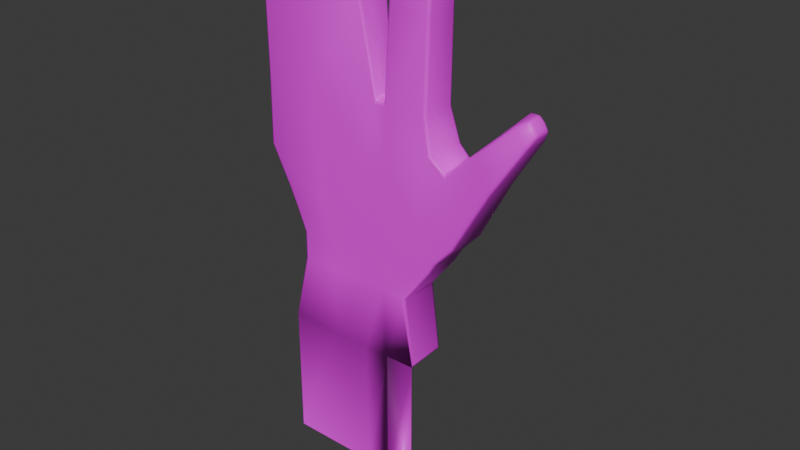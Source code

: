 # Source: mystic_hand.blend  (saved by Blender 4.5.88; exported with 4.5.12 LTS)
import bpy
from mathutils import Matrix  # noqa: F401  (used for matrix-valued properties, if any)

bpy.ops.wm.read_factory_settings(use_empty=True)
scene = bpy.context.scene
scene.name = 'Scene'

# ---- collections
col_collection = bpy.data.collections.new('Collection'); scene.collection.children.link(col_collection)

# ---- images (referenced by path relative to the original .blend; pixels are not part of the script)
import os
ASSET_DIR = os.environ.get("B2B_ASSET_DIR", "")  # directory of the original .blend (textures are referenced by path, not embedded)
HERE = os.path.dirname(os.path.abspath(__file__))  # packed textures are extracted next to this script under _unpacked/

def load_image(name, relpath, width, height, colorspace="sRGB"):
    """Load a texture the original file referenced (path relative to the .blend, or extracted next to this script)."""
    p = next((c for c in (os.path.join(HERE, relpath), os.path.join(ASSET_DIR, relpath)) if relpath and os.path.exists(c)), "")
    if p:
        img = bpy.data.images.load(p, check_existing=True)
        img.name = name
    else:  # same state as the original file: an image datablock whose file is absent (Cycles renders it pink)
        img = bpy.data.images.new(name, width, height)
        img.source = "FILE"
        img.filepath = "//" + (relpath or name)
    img.colorspace_settings.name = colorspace
    return img
img_mega_drive_palette_png = load_image('Mega_Drive_Palette.png', 'Mega_Drive_Palette.png', 1024, 1024, 'sRGB')

# ---- materials (node trees are filled in below, after node groups)
mat_material = bpy.data.materials.new('Material')
mat_material.alpha_threshold = 0.0
mat_material.roughness = 0.5
mat_material.line_color = (0.0, 0.0, 0.0, 1.0)

# ---- material node trees
mat_material.use_nodes = True; mat_material.node_tree.nodes.clear()
_N = mat_material.node_tree.nodes; _L = mat_material.node_tree.links
n0 = _N.new('ShaderNodeOutputMaterial'); n0.name = 'Material Output'; n0.location = (200, 100)
n1 = _N.new('ShaderNodeBsdfPrincipled'); n1.name = 'Principled BSDF'; n1.location = (-200, 100)
n1.inputs[3].default_value = 1.45
n2 = _N.new('ShaderNodeTexImage'); n2.name = 'Image Texture'; n2.location = (-490, 78)
n2.image = img_mega_drive_palette_png
n2.interpolation = 'Closest'
_L.new(n1.outputs[0], n0.inputs[0])
_L.new(n2.outputs[0], n1.inputs[0])
n0.is_active_output = True

# ---- world
world_world = bpy.data.worlds.new('World'); scene.world = world_world
world_world.use_nodes = True; world_world.node_tree.nodes.clear()
_N = world_world.node_tree.nodes; _L = world_world.node_tree.links
n0 = _N.new('ShaderNodeOutputWorld'); n0.name = 'World Output'; n0.location = (200, 100)
n1 = _N.new('ShaderNodeBackground'); n1.name = 'Background'; n1.location = (-200, 100)
n1.inputs[0].default_value = (0.05088, 0.05088, 0.05088, 1.0)
_L.new(n1.outputs[0], n0.inputs[0])
n0.is_active_output = True
world_world.color = (0.05088, 0.05088, 0.05088)
world_world.sun_shadow_jitter_overblur = 0.0

# ---- meshes
me_cube_001 = bpy.data.meshes.new('Cube.001')
me_cube_001.from_pydata([(0.2581, -0.01125, -0.1153), (0.2349, -0.009485, -0.01516), (0.2581, 0.01898, -0.1153), (0.2349, 0.01465, -0.01516), (0.3662, -0.01125, -0.1249), (0.3821, -0.01125, -0.01325), (0.3661, 0.02367, -0.1249), (0.3821, 0.01806, -0.01325), (0.2906, 0.02364, -0.125), (0.2819, 0.01797, -0.01343), (0.2906, -0.01125, -0.125), (0.2819, -0.01381, -0.01343), (0.3423, -0.01125, -0.125), (0.3286, 0.02367, -0.125), (0.3442, -0.008432, -0.01339), (0.2358, -0.01125, -0.07086), (0.2358, 0.01893, -0.07086), (0.3866, 0.02345, -0.04122), (0.3866, -0.01125, -0.04122), (0.2822, -0.01125, -0.06866), (0.2822, 0.0236, -0.06866), (0.3467, -0.01125, -0.06073), (0.336, 0.02361, -0.06073), (0.2338, -0.009375, 0.08308), (0.2338, 0.01098, 0.08306), (0.2743, 0.009819, 0.1065), (0.2743, -0.01048, 0.1065), (0.3866, -0.01125, 0.1041), (0.3866, 0.01414, 0.1041), (0.3571, 0.007458, 0.1048), (0.3571, -0.01125, 0.1053), (0.252, 0.01577, -0.102), (0.3721, 0.02367, -0.09797), (0.3722, -0.01125, -0.09797), (0.2848, -0.01125, -0.1072), (0.2848, 0.02362, -0.1072), (0.3408, -0.01125, -0.1044), (0.3261, 0.02367, -0.1044), (0.252, -0.01125, -0.102), (0.4063, -0.01125, -0.1053), (0.4063, 0.02345, -0.1053), (0.3961, 0.02182, -0.04867), (0.3975, -0.009682, -0.05185), (0.4037, 0.02363, -0.08405), (0.4037, -0.01125, -0.08405), (0.3844, 0.01616, 0.05412), (0.3844, -0.01125, 0.05412), (0.3506, 0.01611, 0.05654), (0.3506, -0.01125, 0.05654), (0.2781, -0.01125, 0.05525), (0.2343, -0.009426, 0.04181), (0.2343, 0.01314, 0.04184), (0.2781, 0.01792, 0.05525), (0.4353, -0.01125, -0.05444), (0.4353, 0.01775, -0.05444), (0.4209, 0.01774, -0.02594), (0.4223, -0.009682, -0.02912), (0.43, 0.01892, -0.04204), (0.43, -0.01125, -0.04204), (0.4619, -0.01166, -0.01509), (0.4619, 0.0109, -0.01509), (0.4502, 0.0109, 0.0009485), (0.4517, -0.01009, -0.002232), (0.4569, 0.01164, -0.006794), (0.4569, -0.0124, -0.006794), (0.4663, -0.007055, -0.006859), (0.4663, 0.006296, -0.006859), (0.4594, 0.006296, 0.002642), (0.4594, -0.007055, 0.002642), (0.4634, 0.006656, -0.001923), (0.4634, -0.007415, -0.001923), (0.3409, 0.01421, -0.01339), (0.3219, 0.02367, -0.125), (0.3366, -0.008231, -0.0134), (0.3366, 0.01106, -0.0134), (0.322, -0.01125, -0.125), (0.3266, 0.02358, -0.0622), (0.3267, -0.01125, -0.0622), (0.3191, -0.01125, 0.1061), (0.3191, 0.01035, 0.1061), (0.319, -0.01125, -0.1049), (0.3189, 0.02367, -0.1049), (0.3262, 0.01794, 0.05534), (0.3262, -0.01125, 0.05534), (0.2666, 0.019, -0.1351), (0.2666, -0.01125, -0.1351), (0.2937, 0.02364, -0.1419), (0.3691, -0.01125, -0.1426), (0.369, 0.02367, -0.1426), (0.346, -0.01125, -0.1404), (0.3239, 0.02367, -0.1404), (0.2937, -0.01125, -0.1419), (0.324, -0.01125, -0.1404), (0.335, 0.02367, -0.1404), (0.3919, -0.01125, -0.121), (0.3919, 0.02344, -0.121), (0.2665, 0.019, -0.1579), (0.2665, -0.01125, -0.1579), (0.2956, 0.02364, -0.1596), (0.3647, -0.01125, -0.1588), (0.3646, 0.02348, -0.1588), (0.3447, -0.01125, -0.1567), (0.3252, 0.02367, -0.1567), (0.2956, -0.01125, -0.1596), (0.3253, -0.01125, -0.1567), (0.3355, 0.02367, -0.1567), (0.3859, -0.01125, -0.1312), (0.3859, 0.02336, -0.1312), (0.2638, 0.0189, -0.205), (0.2638, -0.01952, -0.205), (0.2963, 0.02341, -0.2148), (0.3717, -0.01081, -0.2148), (0.3716, 0.02336, -0.2148), (0.348, -0.01088, -0.2149), (0.3276, 0.02344, -0.2149), (0.2963, -0.01094, -0.2148), (0.3277, -0.01088, -0.2149), (0.3344, 0.02344, -0.2149), (0.2638, -0.01952, -0.3131), (0.3717, -0.01081, -0.3228), (0.348, -0.01088, -0.323), (0.2963, -0.01094, -0.3229), (0.3277, -0.01088, -0.323), (0.3344, 0.02344, -0.323)], [], [(15, 1, 3, 16), (22, 71, 7, 17), (17, 7, 5, 18), (19, 11, 1, 15), (13, 6, 88, 93), (51, 50, 23, 24), (6, 40, 95, 88), (77, 73, 11, 19), (16, 3, 9, 20), (18, 5, 14, 21), (46, 45, 28, 27), (12, 75, 92, 89), (81, 76, 22, 37), (33, 18, 21, 36), (31, 16, 20, 35), (80, 77, 19, 34), (34, 19, 15, 38), (17, 18, 42, 41), (37, 22, 17, 32), (38, 15, 16, 31), (25, 24, 23, 26), (79, 25, 26, 78), (52, 51, 24, 25), (50, 49, 26, 23), (82, 52, 25, 79), (28, 29, 30, 27), (45, 47, 29, 28), (47, 48, 30, 29), (48, 46, 27, 30), (0, 38, 31, 2), (13, 37, 32, 6), (32, 17, 41, 43), (10, 34, 38, 0), (75, 80, 34, 10), (2, 31, 35, 8), (4, 33, 36, 12), (72, 81, 37, 13), (41, 42, 56, 55), (42, 44, 58, 56), (6, 32, 43, 40), (18, 33, 44, 42), (33, 4, 39, 44), (8, 72, 90, 86), (14, 5, 46, 48), (71, 14, 48, 47), (7, 71, 47, 45), (5, 7, 45, 46), (74, 82, 83, 73), (74, 9, 52, 82), (1, 11, 49, 50), (9, 3, 51, 52), (83, 82, 79, 78), (3, 1, 50, 51), (58, 53, 59, 64), (57, 55, 61, 63), (39, 40, 54, 53), (43, 41, 55, 57), (44, 39, 53, 58), (40, 43, 57, 54), (60, 63, 69, 66), (64, 59, 65, 70), (54, 57, 63, 60), (56, 58, 64, 62), (55, 56, 62, 61), (53, 54, 60, 59), (69, 67, 68, 70), (66, 69, 70, 65), (62, 64, 70, 68), (61, 62, 68, 67), (59, 60, 66, 65), (63, 61, 67, 69), (21, 14, 73, 77), (11, 73, 83, 49), (22, 76, 74, 71), (8, 35, 81, 72), (12, 36, 80, 75), (36, 21, 77, 80), (35, 20, 76, 81), (20, 9, 74, 76), (72, 13, 93, 90), (71, 74, 73, 14), (49, 83, 78, 26), (91, 85, 97, 103), (93, 88, 100, 105), (84, 86, 98, 96), (88, 95, 107, 100), (86, 90, 102, 98), (4, 12, 89, 87), (0, 2, 84, 85), (10, 0, 85, 91), (2, 8, 86, 84), (39, 4, 87, 94), (75, 10, 91, 92), (40, 39, 94, 95), (105, 100, 112, 117), (96, 98, 110, 108), (98, 102, 114, 110), (99, 100, 107, 106), (104, 103, 115, 116), (94, 87, 99, 106), (90, 93, 105, 102), (87, 89, 101, 99), (95, 94, 106, 107), (85, 84, 96, 97), (89, 92, 104, 101), (92, 91, 103, 104), (117, 112, 111, 113), (108, 110, 115, 109), (114, 117, 113, 116), (110, 114, 116, 115), (103, 97, 109, 115), (100, 99, 111, 112), (102, 105, 117, 114), (99, 101, 113, 111), (97, 96, 108, 109), (101, 104, 116, 113), (115, 121, 122, 116), (113, 117, 123, 120), (113, 116, 122, 120), (115, 109, 118, 121), (111, 119, 120, 113)])
me_cube_001.polygons.foreach_set('use_smooth', [1, 1, 1, 1, 1, 1, 1, 1, 1, 1, 1, 1, 1, 1, 1, 1, 1, 1, 1, 1, 1, 1, 1, 1, 1, 1, 1, 1, 1, 1, 1, 1, 1, 1, 1, 1, 1, 1, 1, 1, 1, 1, 1, 1, 1, 1, 1, 1, 1, 1, 1, 1, 1, 1, 1, 1, 1, 1, 1, 1, 1, 1, 1, 1, 1, 1, 1, 1, 1, 1, 1, 1, 1, 1, 1, 1, 1, 1, 1, 1, 0, 1, 1, 1, 1, 1, 1, 1, 1, 1, 1, 1, 1, 1, 1, 1, 1, 1, 1, 1, 1, 1, 1, 1, 1, 1, 1, 1, 1, 1, 1, 1, 1, 1, 1, 1, 1, 1, 1, 1, 1])
_uv = me_cube_001.uv_layers.new(name='UVMap')
_uv.uv.foreach_set('vector', [0.7308, 0.7665, 0.7326, 0.7665, 0.7326, 0.7693, 0.7308, 0.7693, 0.726, 0.7665, 0.7278, 0.7665, 0.7278, 0.7693, 0.726, 0.7693, 0.7308, 0.7665, 0.7326, 0.7665, 0.7326, 0.7693, 0.7308, 0.7693, 0.7308, 0.7665, 0.7326, 0.7665, 0.7326, 0.7693, 0.7308, 0.7693, 0.726, 0.7665, 0.7278, 0.7665, 0.7278, 0.7693, 0.726, 0.7693, 0.7308, 0.7665, 0.7326, 0.7665, 0.7326, 0.7693, 0.7308, 0.7693, 0.726, 0.7665, 0.7278, 0.7665, 0.7278, 0.7693, 0.726, 0.7693, 0.7308, 0.7665, 0.7326, 0.7665, 0.7326, 0.7693, 0.7308, 0.7693, 0.726, 0.7665, 0.7278, 0.7665, 0.7278, 0.7693, 0.726, 0.7693, 0.7308, 0.7665, 0.7326, 0.7665, 0.7326, 0.7693, 0.7308, 0.7693, 0.7308, 0.7665, 0.7326, 0.7665, 0.7326, 0.7693, 0.7308, 0.7693, 0.7308, 0.7665, 0.7326, 0.7665, 0.7326, 0.7693, 0.7308, 0.7693, 0.726, 0.7665, 0.7278, 0.7665, 0.7278, 0.7693, 0.726, 0.7693, 0.7308, 0.7665, 0.7326, 0.7665, 0.7326, 0.7693, 0.7308, 0.7693, 0.726, 0.7665, 0.7278, 0.7665, 0.7278, 0.7693, 0.726, 0.7693, 0.7308, 0.7665, 0.7326, 0.7665, 0.7326, 0.7693, 0.7308, 0.7693, 0.7308, 0.7665, 0.7326, 0.7665, 0.7326, 0.7693, 0.7308, 0.7693, 0.7308, 0.7665, 0.7326, 0.7665, 0.7326, 0.7693, 0.7308, 0.7693, 0.726, 0.7665, 0.7278, 0.7665, 0.7278, 0.7693, 0.726, 0.7693, 0.7308, 0.7665, 0.7326, 0.7665, 0.7326, 0.7693, 0.7308, 0.7693, 0.7308, 0.7665, 0.7326, 0.7665, 0.7326, 0.7693, 0.7308, 0.7693, 0.7308, 0.7665, 0.7326, 0.7665, 0.7326, 0.7693, 0.7308, 0.7693, 0.726, 0.7665, 0.7278, 0.7665, 0.7278, 0.7693, 0.726, 0.7693, 0.7308, 0.7665, 0.7326, 0.7665, 0.7326, 0.7693, 0.7308, 0.7693, 0.726, 0.7665, 0.7278, 0.7665, 0.7278, 0.7693, 0.726, 0.7693, 0.7308, 0.7665, 0.7326, 0.7665, 0.7326, 0.7693, 0.7308, 0.7693, 0.726, 0.7665, 0.7278, 0.7665, 0.7278, 0.7693, 0.726, 0.7693, 0.7308, 0.7665, 0.7326, 0.7665, 0.7326, 0.7693, 0.7308, 0.7693, 0.7308, 0.7665, 0.7326, 0.7665, 0.7326, 0.7693, 0.7308, 0.7693, 0.7308, 0.7665, 0.7326, 0.7665, 0.7326, 0.7693, 0.7308, 0.7693, 0.726, 0.7665, 0.7278, 0.7665, 0.7278, 0.7693, 0.726, 0.7693, 0.726, 0.7665, 0.7278, 0.7665, 0.7278, 0.7693, 0.726, 0.7693, 0.7308, 0.7665, 0.7326, 0.7665, 0.7326, 0.7693, 0.7308, 0.7693, 0.7308, 0.7665, 0.7326, 0.7665, 0.7326, 0.7693, 0.7308, 0.7693, 0.726, 0.7665, 0.7278, 0.7665, 0.7278, 0.7693, 0.726, 0.7693, 0.7308, 0.7665, 0.7326, 0.7665, 0.7326, 0.7693, 0.7308, 0.7693, 0.726, 0.7665, 0.7278, 0.7665, 0.7278, 0.7693, 0.726, 0.7693, 0.7308, 0.7665, 0.7326, 0.7665, 0.7326, 0.7693, 0.7308, 0.7693, 0.7308, 0.7665, 0.7326, 0.7665, 0.7326, 0.7693, 0.7308, 0.7693, 0.726, 0.7665, 0.7278, 0.7665, 0.7278, 0.7693, 0.726, 0.7693, 0.7308, 0.7665, 0.7326, 0.7665, 0.7326, 0.7693, 0.7308, 0.7693, 0.7308, 0.7665, 0.7326, 0.7665, 0.7326, 0.7693, 0.7308, 0.7693, 0.726, 0.7665, 0.7278, 0.7665, 0.7278, 0.7693, 0.726, 0.7693, 0.7308, 0.7665, 0.7326, 0.7665, 0.7326, 0.7693, 0.7308, 0.7693, 0.7308, 0.7665, 0.7326, 0.7665, 0.7326, 0.7693, 0.7308, 0.7693, 0.726, 0.7665, 0.7278, 0.7665, 0.7278, 0.7693, 0.726, 0.7693, 0.7308, 0.7665, 0.7326, 0.7665, 0.7326, 0.7693, 0.7308, 0.7693, 0.7308, 0.7665, 0.7326, 0.7665, 0.7326, 0.7693, 0.7308, 0.7693, 0.726, 0.7665, 0.7278, 0.7665, 0.7278, 0.7693, 0.726, 0.7693, 0.7308, 0.7665, 0.7326, 0.7665, 0.7326, 0.7693, 0.7308, 0.7693, 0.726, 0.7665, 0.7278, 0.7665, 0.7278, 0.7693, 0.726, 0.7693, 0.7308, 0.7665, 0.7326, 0.7665, 0.7326, 0.7693, 0.7308, 0.7693, 0.7308, 0.7665, 0.7326, 0.7665, 0.7326, 0.7693, 0.7308, 0.7693, 0.7308, 0.7665, 0.7326, 0.7665, 0.7326, 0.7693, 0.7308, 0.7693, 0.726, 0.7665, 0.7278, 0.7665, 0.7278, 0.7693, 0.726, 0.7693, 0.7308, 0.7665, 0.7326, 0.7665, 0.7326, 0.7693, 0.7308, 0.7693, 0.726, 0.7665, 0.7278, 0.7665, 0.7278, 0.7693, 0.726, 0.7693, 0.7308, 0.7665, 0.7326, 0.7665, 0.7326, 0.7693, 0.7308, 0.7693, 0.726, 0.7665, 0.7278, 0.7665, 0.7278, 0.7693, 0.726, 0.7693, 0.726, 0.7665, 0.7278, 0.7665, 0.7278, 0.7693, 0.726, 0.7693, 0.7308, 0.7665, 0.7326, 0.7665, 0.7326, 0.7693, 0.7308, 0.7693, 0.726, 0.7665, 0.7278, 0.7665, 0.7278, 0.7693, 0.726, 0.7693, 0.7308, 0.7665, 0.7326, 0.7665, 0.7326, 0.7693, 0.7308, 0.7693, 0.7308, 0.7665, 0.7326, 0.7665, 0.7326, 0.7693, 0.7308, 0.7693, 0.7308, 0.7665, 0.7326, 0.7665, 0.7326, 0.7693, 0.7308, 0.7693, 0.7308, 0.7665, 0.7326, 0.7665, 0.7326, 0.7693, 0.7308, 0.7693, 0.7308, 0.7665, 0.7326, 0.7665, 0.7326, 0.7693, 0.7308, 0.7693, 0.7308, 0.7665, 0.7326, 0.7665, 0.7326, 0.7693, 0.7308, 0.7693, 0.7308, 0.7665, 0.7326, 0.7665, 0.7326, 0.7693, 0.7308, 0.7693, 0.7308, 0.7665, 0.7326, 0.7665, 0.7326, 0.7693, 0.7308, 0.7693, 0.726, 0.7665, 0.7278, 0.7665, 0.7278, 0.7693, 0.726, 0.7693, 0.7308, 0.7665, 0.7326, 0.7665, 0.7326, 0.7693, 0.7308, 0.7693, 0.7308, 0.7665, 0.7326, 0.7665, 0.7326, 0.7693, 0.7308, 0.7693, 0.726, 0.7665, 0.7278, 0.7665, 0.7278, 0.7693, 0.726, 0.7693, 0.726, 0.7665, 0.7278, 0.7665, 0.7278, 0.7693, 0.726, 0.7693, 0.7308, 0.7665, 0.7326, 0.7665, 0.7326, 0.7693, 0.7308, 0.7693, 0.7308, 0.7665, 0.7326, 0.7665, 0.7326, 0.7693, 0.7308, 0.7693, 0.726, 0.7665, 0.7278, 0.7665, 0.7278, 0.7693, 0.726, 0.7693, 0.726, 0.7665, 0.7278, 0.7665, 0.7278, 0.7693, 0.726, 0.7693, 0.726, 0.7665, 0.7278, 0.7665, 0.7278, 0.7693, 0.726, 0.7693, 0.7308, 0.7665, 0.7326, 0.7665, 0.7326, 0.7693, 0.7308, 0.7693, 0.7308, 0.7665, 0.7326, 0.7665, 0.7326, 0.7693, 0.7308, 0.7693, 0.7308, 0.7665, 0.7326, 0.7665, 0.7326, 0.7693, 0.7308, 0.7693, 0.726, 0.7665, 0.7278, 0.7665, 0.7278, 0.7693, 0.726, 0.7693, 0.726, 0.7665, 0.7278, 0.7665, 0.7278, 0.7693, 0.726, 0.7693, 0.726, 0.7665, 0.7278, 0.7665, 0.7278, 0.7693, 0.726, 0.7693, 0.726, 0.7665, 0.7278, 0.7665, 0.7278, 0.7693, 0.726, 0.7693, 0.7308, 0.7665, 0.7326, 0.7665, 0.7326, 0.7693, 0.7308, 0.7693, 0.7308, 0.7665, 0.7326, 0.7665, 0.7326, 0.7693, 0.7308, 0.7693, 0.7308, 0.7665, 0.7326, 0.7665, 0.7326, 0.7693, 0.7308, 0.7693, 0.726, 0.7665, 0.7278, 0.7665, 0.7278, 0.7693, 0.726, 0.7693, 0.7308, 0.7665, 0.7326, 0.7665, 0.7326, 0.7693, 0.7308, 0.7693, 0.7308, 0.7665, 0.7326, 0.7665, 0.7326, 0.7693, 0.7308, 0.7693, 0.7308, 0.7665, 0.7326, 0.7665, 0.7326, 0.7693, 0.7308, 0.7693, 0.726, 0.7665, 0.7278, 0.7665, 0.7278, 0.7693, 0.726, 0.7693, 0.726, 0.7665, 0.7278, 0.7665, 0.7278, 0.7693, 0.726, 0.7693, 0.726, 0.7665, 0.7278, 0.7665, 0.7278, 0.7693, 0.726, 0.7693, 0.7308, 0.7665, 0.7326, 0.7665, 0.7326, 0.7693, 0.7308, 0.7693, 0.7308, 0.7665, 0.7326, 0.7665, 0.7326, 0.7693, 0.7308, 0.7693, 0.7308, 0.7665, 0.7326, 0.7665, 0.7326, 0.7693, 0.7308, 0.7693, 0.726, 0.7665, 0.7278, 0.7665, 0.7278, 0.7693, 0.726, 0.7693, 0.7308, 0.7665, 0.7326, 0.7665, 0.7326, 0.7693, 0.7308, 0.7693, 0.7308, 0.7665, 0.7326, 0.7665, 0.7326, 0.7693, 0.7308, 0.7693, 0.7308, 0.7665, 0.7326, 0.7665, 0.7326, 0.7693, 0.7308, 0.7693, 0.7308, 0.7665, 0.7326, 0.7665, 0.7326, 0.7693, 0.7308, 0.7693, 0.7308, 0.7665, 0.7326, 0.7665, 0.7326, 0.7693, 0.7308, 0.7693, 0.7308, 0.7665, 0.7326, 0.7665, 0.7326, 0.7693, 0.7308, 0.7693, 0.7308, 0.7665, 0.7326, 0.7665, 0.7326, 0.7693, 0.7308, 0.7693, 0.7308, 0.7665, 0.7326, 0.7665, 0.7326, 0.7693, 0.7308, 0.7693, 0.7308, 0.7665, 0.7326, 0.7665, 0.7326, 0.7693, 0.7308, 0.7693, 0.7308, 0.7665, 0.7326, 0.7665, 0.7326, 0.7693, 0.7308, 0.7693, 0.7308, 0.7665, 0.7326, 0.7665, 0.7326, 0.7693, 0.7308, 0.7693, 0.726, 0.7665, 0.7278, 0.7665, 0.7278, 0.7693, 0.726, 0.7693, 0.7308, 0.7665, 0.7326, 0.7665, 0.7326, 0.7693, 0.7308, 0.7693, 0.7308, 0.7665, 0.7326, 0.7665, 0.7326, 0.7693, 0.7308, 0.7693, 0.7308, 0.7665, 0.7326, 0.7665, 0.7326, 0.7693, 0.7308, 0.7693, 0.7326, 0.7693, 0.7326, 0.7693, 0.7308, 0.7693, 0.7308, 0.7693, 0.7308, 0.7693, 0.7308, 0.7665, 0.7308, 0.7665, 0.7308, 0.7693, 0.7326, 0.7693, 0.7308, 0.7693, 0.7308, 0.7693, 0.7326, 0.7693, 0.7326, 0.7693, 0.7308, 0.7693, 0.7308, 0.7693, 0.7326, 0.7693, 0.7326, 0.7693, 0.7326, 0.7693, 0.7308, 0.7693, 0.7308, 0.7693])
me_cube_001.materials.append(mat_material)
me_cube_001.update()

# ---- objects
ob_mystic_hand = bpy.data.objects.new('mystic_hand', me_cube_001)

# ---- transforms, parenting, visibility, modifiers, constraints
ob_mystic_hand.location = (0.0, 0.0, 0.0)
_m = ob_mystic_hand.modifiers.new('Bevel', 'BEVEL')
_m.width = 1.0
_m.width_pct = 1.0
_m.segments = 2
_m.angle_limit = 0.7854

# ---- collection membership
col_collection.objects.link(ob_mystic_hand)

# ---- scene / render settings (as saved in the file)
scene.frame_start = 1; scene.frame_end = 250; scene.frame_set(1)
scene.render.engine = 'BLENDER_EEVEE_NEXT'
bpy.context.view_layer.update()

# ---- added for rendering (the .blend has no active camera and no usable light): camera, sun
cam_auto = bpy.data.cameras.new('AutoCamera')
cam_auto.lens = 50.0
cam_auto.sensor_width = 36.0
cam_auto.clip_end = 1000.0
ob_auto_camera = bpy.data.objects.new('AutoCamera', cam_auto)
scene.collection.objects.link(ob_auto_camera)
ob_auto_camera.location = (0.803119, -0.54194, 0.254464)
ob_auto_camera.rotation_euler = (1.09748, -7.21219e-08, 0.694738)
scene.camera = ob_auto_camera
light_auto_sun = bpy.data.lights.new('AutoSun', 'SUN')
light_auto_sun.energy = 3.0
light_auto_sun.angle = 0.0523599
ob_auto_sun = bpy.data.objects.new('AutoSun', light_auto_sun)
scene.collection.objects.link(ob_auto_sun)
ob_auto_sun.rotation_euler = (0.872665, 0.174533, 0.523599)
bpy.context.view_layer.update()
